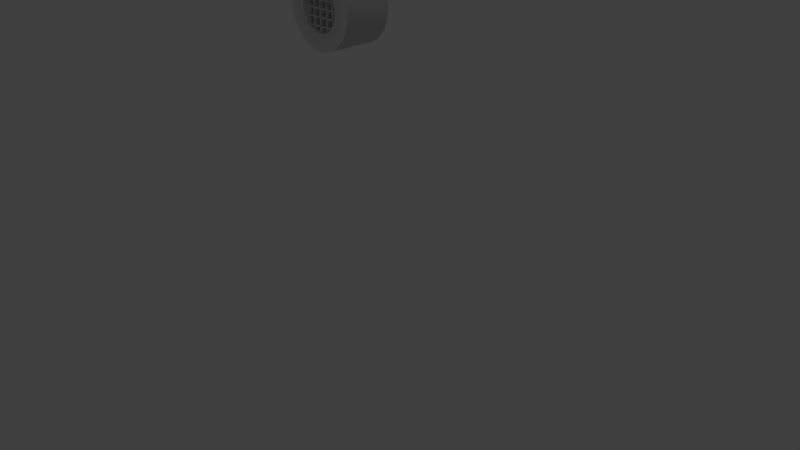 # Source: O.blend  (saved by Blender 2.77.0; exported with 4.5.12 LTS)
import bpy
from mathutils import Matrix  # noqa: F401  (used for matrix-valued properties, if any)

bpy.ops.wm.read_factory_settings(use_empty=True)
scene = bpy.context.scene
scene.name = 'Scene'

# ---- collections
col_collection_1 = bpy.data.collections.new('Collection 1'); scene.collection.children.link(col_collection_1)

# ---- world
world_world = bpy.data.worlds.new('World'); scene.world = world_world
world_world.color = (0.05088, 0.05088, 0.05088)
world_world.use_sun_shadow = False
world_world.sun_shadow_jitter_overblur = 0.0
world_world.cycles.sampling_method = 'MANUAL'

# ---- cameras
cam_camera = bpy.data.cameras.new('Camera')
cam_camera.clip_end = 100.0
cam_camera.lens = 35.0
cam_camera.sensor_width = 32.0
cam_camera.sensor_height = 18.0
cam_camera.ortho_scale = 7.314
cam_camera.dof.focus_distance = 0.0
cam_camera.dof.aperture_fstop = 128.0

# ---- lights
light_lamp = bpy.data.lights.new('Lamp', 'POINT')
light_lamp.transmission_factor = 0.0
light_lamp.cutoff_distance = 30.0
light_lamp.energy = 100.0
light_lamp.shadow_buffer_clip_start = 1.001
light_lamp.shadow_soft_size = 0.1
light_lamp.shadow_maximum_resolution = 0.006
light_lamp.use_absolute_resolution = True

# ---- meshes
me_cube_008 = bpy.data.meshes.new('Cube.008')
me_cube_008.from_pydata([(-96.54, -1.0, -0.7074), (14.34, -1.0, -0.7074), (-96.54, 1.0, -0.7074), (14.34, 1.0, -0.7074), (-96.54, -1.0, -0.7435), (14.34, -1.0, -0.7435), (-96.54, 1.0, -0.7435), (14.34, 1.0, -0.7435), (-96.27, -1.0, -0.3634), (14.6, -1.0, -0.3634), (-96.27, 1.0, -0.3634), (14.6, 1.0, -0.3634), (-96.27, -1.0, -0.3995), (14.6, -1.0, -0.3995), (-96.27, 1.0, -0.3995), (14.6, 1.0, -0.3995), (-96.8, -1.0, 0.6638), (14.07, -1.0, 0.6638), (-96.8, 1.0, 0.6638), (14.07, 1.0, 0.6638), (-96.8, -1.0, 0.6278), (14.07, -1.0, 0.6278), (-96.8, 1.0, 0.6278), (14.07, 1.0, 0.6278), (-97.6, -1.0, 0.3246), (13.28, -1.0, 0.3246), (-97.6, 1.0, 0.3246), (13.28, 1.0, 0.3246), (-97.6, -1.0, 0.2885), (13.28, -1.0, 0.2885), (-97.6, 1.0, 0.2885), (13.28, 1.0, 0.2885), (-96.27, -1.0, -0.01461), (14.6, -1.0, -0.01461), (-96.27, 1.0, -0.01461), (14.6, 1.0, -0.01461), (-96.27, -1.0, -0.05069), (14.6, -1.0, -0.05069), (-96.27, 1.0, -0.05069), (14.6, 1.0, -0.05069), (-1.0, -1.0, -1.0), (-1.0, -1.0, 1.0), (-1.0, 1.0, -1.0), (-1.0, 1.0, 1.0), (1.0, -1.0, -1.0), (1.0, -1.0, 1.0), (1.0, 1.0, -1.0), (1.0, 1.0, 1.0), (-21.13, -1.0, -1.053), (-21.13, -1.0, 0.9474), (-21.13, 1.0, -1.053), (-21.13, 1.0, 0.9474), (-19.13, -1.0, -1.053), (-19.13, -1.0, 0.9474), (-19.13, 1.0, -1.053), (-19.13, 1.0, 0.9474), (-42.05, -1.0, -1.025), (-42.05, -1.0, 0.9753), (-42.05, 1.0, -1.025), (-42.05, 1.0, 0.9753), (-40.05, -1.0, -1.025), (-40.05, -1.0, 0.9753), (-40.05, 1.0, -1.025), (-40.05, 1.0, 0.9753), (-62.49, -1.0, -1.057), (-62.49, -1.0, 0.9435), (-62.49, 1.0, -1.057), (-62.49, 1.0, 0.9435), (-60.49, -1.0, -1.057), (-60.49, -1.0, 0.9435), (-60.49, 1.0, -1.057), (-60.49, 1.0, 0.9435), (-81.87, -1.0, -1.033), (-81.87, -1.0, 0.9674), (-81.87, 1.0, -1.033), (-81.87, 1.0, 0.9674), (-79.87, -1.0, -1.033), (-79.87, -1.0, 0.9674), (-79.87, 1.0, -1.033), (-79.87, 1.0, 0.9674)], [], [(1, 3, 2, 0), (3, 7, 6, 2), (7, 5, 4, 6), (5, 1, 0, 4), (0, 2, 6, 4), (5, 7, 3, 1), (9, 11, 10, 8), (11, 15, 14, 10), (15, 13, 12, 14), (13, 9, 8, 12), (8, 10, 14, 12), (13, 15, 11, 9), (17, 19, 18, 16), (19, 23, 22, 18), (23, 21, 20, 22), (21, 17, 16, 20), (16, 18, 22, 20), (21, 23, 19, 17), (25, 27, 26, 24), (27, 31, 30, 26), (31, 29, 28, 30), (29, 25, 24, 28), (24, 26, 30, 28), (29, 31, 27, 25), (33, 35, 34, 32), (35, 39, 38, 34), (39, 37, 36, 38), (37, 33, 32, 36), (32, 34, 38, 36), (37, 39, 35, 33), (41, 43, 42, 40), (43, 47, 46, 42), (47, 45, 44, 46), (45, 41, 40, 44), (40, 42, 46, 44), (45, 47, 43, 41), (49, 51, 50, 48), (51, 55, 54, 50), (55, 53, 52, 54), (53, 49, 48, 52), (48, 50, 54, 52), (53, 55, 51, 49), (57, 59, 58, 56), (59, 63, 62, 58), (63, 61, 60, 62), (61, 57, 56, 60), (56, 58, 62, 60), (61, 63, 59, 57), (65, 67, 66, 64), (67, 71, 70, 66), (71, 69, 68, 70), (69, 65, 64, 68), (64, 66, 70, 68), (69, 71, 67, 65), (73, 75, 74, 72), (75, 79, 78, 74), (79, 77, 76, 78), (77, 73, 72, 76), (72, 74, 78, 76), (77, 79, 75, 73)])
me_cube_008.use_remesh_preserve_volume = False
me_cube_008.use_remesh_preserve_attributes = False
me_cube_008.use_mirror_vertex_groups = False
me_cube_008.update()
me_cylinder = bpy.data.meshes.new('Cylinder')
me_cylinder.from_pydata([(0.0, 1.0, -1.0), (0.0, 1.0, 1.0), (0.1951, 0.9808, -1.0), (0.1951, 0.9808, 1.0), (0.3827, 0.9239, -1.0), (0.3827, 0.9239, 1.0), (0.5556, 0.8315, -1.0), (0.5556, 0.8315, 1.0), (0.7071, 0.7071, -1.0), (0.7071, 0.7071, 1.0), (0.8315, 0.5556, -1.0), (0.8315, 0.5556, 1.0), (0.9239, 0.3827, -1.0), (0.9239, 0.3827, 1.0), (0.9808, 0.1951, -1.0), (0.9808, 0.1951, 1.0), (1.0, 7.55e-08, -1.0), (1.0, 7.55e-08, 1.0), (0.9808, -0.1951, -1.0), (0.9808, -0.1951, 1.0), (0.9239, -0.3827, -1.0), (0.9239, -0.3827, 1.0), (0.8315, -0.5556, -1.0), (0.8315, -0.5556, 1.0), (0.7071, -0.7071, -1.0), (0.7071, -0.7071, 1.0), (0.5556, -0.8315, -1.0), (0.5556, -0.8315, 1.0), (0.3827, -0.9239, -1.0), (0.3827, -0.9239, 1.0), (0.1951, -0.9808, -1.0), (0.1951, -0.9808, 1.0), (-3.258e-07, -1.0, -1.0), (-3.258e-07, -1.0, 1.0), (-0.1951, -0.9808, -1.0), (-0.1951, -0.9808, 1.0), (-0.3827, -0.9239, -1.0), (-0.3827, -0.9239, 1.0), (-0.5556, -0.8315, -1.0), (-0.5556, -0.8315, 1.0), (-0.7071, -0.7071, -1.0), (-0.7071, -0.7071, 1.0), (-0.8315, -0.5556, -1.0), (-0.8315, -0.5556, 1.0), (-0.9239, -0.3827, -1.0), (-0.9239, -0.3827, 1.0), (-0.9808, -0.1951, -1.0), (-0.9808, -0.1951, 1.0), (-1.0, 9.656e-07, -1.0), (-1.0, 9.656e-07, 1.0), (-0.9808, 0.1951, -1.0), (-0.9808, 0.1951, 1.0), (-0.9239, 0.3827, -1.0), (-0.9239, 0.3827, 1.0), (-0.8315, 0.5556, -1.0), (-0.8315, 0.5556, 1.0), (-0.7071, 0.7071, -1.0), (-0.7071, 0.7071, 1.0), (-0.5556, 0.8315, -1.0), (-0.5556, 0.8315, 1.0), (-0.3827, 0.9239, -1.0), (-0.3827, 0.9239, 1.0), (-0.1951, 0.9808, -1.0), (-0.1951, 0.9808, 1.0), (0.0, 1.0, 1.0), (0.1951, 0.9808, 1.0), (0.3827, 0.9239, 1.0), (0.5556, 0.8315, 1.0), (0.7071, 0.7071, 1.0), (0.8315, 0.5556, 1.0), (0.9239, 0.3827, 1.0), (0.9808, 0.1951, 1.0), (1.0, 7.55e-08, 1.0), (0.9808, -0.1951, 1.0), (0.9239, -0.3827, 1.0), (0.8315, -0.5556, 1.0), (0.7071, -0.7071, 1.0), (0.5556, -0.8315, 1.0), (0.3827, -0.9239, 1.0), (0.1951, -0.9808, 1.0), (-3.258e-07, -1.0, 1.0), (-0.1951, -0.9808, 1.0), (-0.3827, -0.9239, 1.0), (-0.5556, -0.8315, 1.0), (-0.7071, -0.7071, 1.0), (-0.8315, -0.5556, 1.0), (-0.9239, -0.3827, 1.0), (-0.9808, -0.1951, 1.0), (-1.0, 9.656e-07, 1.0), (-0.9808, 0.1951, 1.0), (-0.9239, 0.3827, 1.0), (-0.8315, 0.5556, 1.0), (-0.7071, 0.7071, 1.0), (-0.5556, 0.8315, 1.0), (-0.3827, 0.9239, 1.0), (-0.1951, 0.9808, 1.0), (5.123e-08, 0.575, 1.0), (0.1122, 0.5639, 1.0), (0.22, 0.5312, 1.0), (0.3194, 0.4781, 1.0), (0.4066, 0.4066, 1.0), (0.4781, 0.3194, 1.0), (0.5312, 0.22, 1.0), (0.5639, 0.1122, 1.0), (0.575, 1.737e-07, 1.0), (0.5639, -0.1122, 1.0), (0.5312, -0.22, 1.0), (0.4781, -0.3194, 1.0), (0.4066, -0.4066, 1.0), (0.3194, -0.4781, 1.0), (0.22, -0.5312, 1.0), (0.1122, -0.5639, 1.0), (-1.361e-07, -0.575, 1.0), (-0.1122, -0.5639, 1.0), (-0.22, -0.5312, 1.0), (-0.3194, -0.4781, 1.0), (-0.4066, -0.4066, 1.0), (-0.4781, -0.3194, 1.0), (-0.5312, -0.22, 1.0), (-0.5639, -0.1122, 1.0), (-0.575, 6.854e-07, 1.0), (-0.5639, 0.1122, 1.0), (-0.5312, 0.22, 1.0), (-0.4781, 0.3194, 1.0), (-0.4066, 0.4066, 1.0), (-0.3194, 0.4781, 1.0), (-0.22, 0.5312, 1.0), (-0.1122, 0.5639, 1.0), (5.052e-08, 0.5775, -0.9599), (0.1127, 0.5664, -0.9599), (0.221, 0.5336, -0.9599), (0.3209, 0.4802, -0.9599), (0.4084, 0.4084, -0.9599), (0.4802, 0.3208, -0.9599), (0.5336, 0.221, -0.9599), (0.5664, 0.1127, -0.9599), (0.5775, 1.007e-07, -0.9599), (0.5664, -0.1127, -0.9599), (0.5336, -0.221, -0.9599), (0.4802, -0.3208, -0.9599), (0.4084, -0.4084, -0.9599), (0.3208, -0.4802, -0.9599), (0.221, -0.5336, -0.9599), (0.1127, -0.5664, -0.9599), (-1.377e-07, -0.5775, -0.9599), (-0.1127, -0.5664, -0.9599), (-0.221, -0.5336, -0.9599), (-0.3209, -0.4802, -0.9599), (-0.4084, -0.4084, -0.9599), (-0.4802, -0.3208, -0.9599), (-0.5336, -0.221, -0.9599), (-0.5664, -0.1127, -0.9599), (-0.5775, 6.148e-07, -0.9599), (-0.5664, 0.1127, -0.9599), (-0.5336, 0.221, -0.9599), (-0.4802, 0.3209, -0.9599), (-0.4084, 0.4084, -0.9599), (-0.3208, 0.4802, -0.9599), (-0.221, 0.5336, -0.9599), (-0.1127, 0.5664, -0.9599), (0.0, 1.0, -1.0), (0.1951, 0.9808, -1.0), (0.3827, 0.9239, -1.0), (0.5556, 0.8315, -1.0), (0.7071, 0.7071, -1.0), (0.8315, 0.5556, -1.0), (0.9239, 0.3827, -1.0), (0.9808, 0.1951, -1.0), (1.0, 7.55e-08, -1.0), (0.9808, -0.1951, -1.0), (0.9239, -0.3827, -1.0), (0.8315, -0.5556, -1.0), (0.7071, -0.7071, -1.0), (0.5556, -0.8315, -1.0), (0.3827, -0.9239, -1.0), (0.1951, -0.9808, -1.0), (-3.258e-07, -1.0, -1.0), (-0.1951, -0.9808, -1.0), (-0.3827, -0.9239, -1.0), (-0.5556, -0.8315, -1.0), (-0.7071, -0.7071, -1.0), (-0.8315, -0.5556, -1.0), (-0.9239, -0.3827, -1.0), (-0.9808, -0.1951, -1.0), (-1.0, 9.656e-07, -1.0), (-0.9808, 0.1951, -1.0), (-0.9239, 0.3827, -1.0), (-0.8315, 0.5556, -1.0), (-0.7071, 0.7071, -1.0), (-0.5556, 0.8315, -1.0), (-0.3827, 0.9239, -1.0), (-0.1951, 0.9808, -1.0), (5.052e-08, 0.5775, -0.992), (0.1127, 0.5664, -0.992), (0.221, 0.5336, -0.992), (0.3209, 0.4802, -0.992), (0.4084, 0.4084, -0.992), (0.4802, 0.3209, -0.992), (0.5336, 0.221, -0.992), (0.5664, 0.1127, -0.992), (0.5775, 1.666e-07, -0.992), (0.5664, -0.1127, -0.992), (0.5336, -0.221, -0.992), (0.4802, -0.3208, -0.992), (0.4084, -0.4084, -0.992), (0.3208, -0.4802, -0.992), (0.221, -0.5336, -0.992), (0.1127, -0.5664, -0.992), (-1.377e-07, -0.5775, -0.992), (-0.1127, -0.5664, -0.992), (-0.221, -0.5336, -0.992), (-0.3209, -0.4802, -0.992), (-0.4084, -0.4084, -0.992), (-0.4802, -0.3208, -0.992), (-0.5336, -0.221, -0.992), (-0.5664, -0.1127, -0.992), (-0.5775, 6.807e-07, -0.992), (-0.5664, 0.1127, -0.992), (-0.5336, 0.221, -0.992), (-0.4802, 0.3209, -0.992), (-0.4084, 0.4084, -0.992), (-0.3208, 0.4802, -0.992), (-0.221, 0.5336, -0.992), (-0.1127, 0.5664, -0.992), (5.052e-08, 0.5775, -0.9434), (0.1127, 0.5664, -0.9434), (0.221, 0.5336, -0.9434), (0.3209, 0.4802, -0.9434), (0.4084, 0.4084, -0.9434), (0.4802, 0.3209, -0.9434), (0.5336, 0.221, -0.9434), (0.5664, 0.1127, -0.9434), (0.5775, 1.688e-07, -0.9434), (0.5664, -0.1127, -0.9434), (0.5336, -0.221, -0.9434), (0.4802, -0.3208, -0.9434), (0.4084, -0.4084, -0.9434), (0.3208, -0.4802, -0.9434), (0.221, -0.5336, -0.9434), (0.1127, -0.5664, -0.9434), (-1.377e-07, -0.5775, -0.9434), (-0.1127, -0.5664, -0.9434), (-0.221, -0.5336, -0.9434), (-0.3209, -0.4802, -0.9434), (-0.4084, -0.4084, -0.9434), (-0.4802, -0.3208, -0.9434), (-0.5336, -0.221, -0.9434), (-0.5664, -0.1127, -0.9434), (-0.5775, 6.828e-07, -0.9434), (-0.5664, 0.1127, -0.9434), (-0.5336, 0.221, -0.9434), (-0.4802, 0.3209, -0.9434), (-0.4084, 0.4084, -0.9434), (-0.3208, 0.4802, -0.9434), (-0.221, 0.5336, -0.9434), (-0.1127, 0.5664, -0.9434)], [], [(0, 1, 3, 2), (2, 3, 5, 4), (4, 5, 7, 6), (6, 7, 9, 8), (8, 9, 11, 10), (10, 11, 13, 12), (12, 13, 15, 14), (14, 15, 17, 16), (16, 17, 19, 18), (18, 19, 21, 20), (20, 21, 23, 22), (22, 23, 25, 24), (24, 25, 27, 26), (26, 27, 29, 28), (28, 29, 31, 30), (30, 31, 33, 32), (32, 33, 35, 34), (34, 35, 37, 36), (36, 37, 39, 38), (38, 39, 41, 40), (40, 41, 43, 42), (42, 43, 45, 44), (44, 45, 47, 46), (46, 47, 49, 48), (48, 49, 51, 50), (50, 51, 53, 52), (52, 53, 55, 54), (54, 55, 57, 56), (56, 57, 59, 58), (58, 59, 61, 60), (29, 27, 77, 78), (60, 61, 63, 62), (62, 63, 1, 0), (11, 9, 68, 69), (47, 45, 86, 87), (3, 1, 64, 65), (1, 63, 95, 64), (21, 19, 73, 74), (39, 37, 82, 83), (57, 55, 91, 92), (13, 11, 69, 70), (31, 29, 78, 79), (49, 47, 87, 88), (5, 3, 65, 66), (23, 21, 74, 75), (41, 39, 83, 84), (59, 57, 92, 93), (15, 13, 70, 71), (33, 31, 79, 80), (51, 49, 88, 89), (7, 5, 66, 67), (25, 23, 75, 76), (43, 41, 84, 85), (61, 59, 93, 94), (17, 15, 71, 72), (35, 33, 80, 81), (53, 51, 89, 90), (9, 7, 67, 68), (27, 25, 76, 77), (45, 43, 85, 86), (63, 61, 94, 95), (19, 17, 72, 73), (37, 35, 81, 82), (55, 53, 90, 91), (90, 89, 121, 122), (77, 76, 108, 109), (91, 90, 122, 123), (78, 77, 109, 110), (65, 64, 96, 97), (92, 91, 123, 124), (79, 78, 110, 111), (66, 65, 97, 98), (93, 92, 124, 125), (80, 79, 111, 112), (67, 66, 98, 99), (94, 93, 125, 126), (81, 80, 112, 113), (68, 67, 99, 100), (95, 94, 126, 127), (82, 81, 113, 114), (69, 68, 100, 101), (64, 95, 127, 96), (83, 82, 114, 115), (70, 69, 101, 102), (84, 83, 115, 116), (71, 70, 102, 103), (85, 84, 116, 117), (72, 71, 103, 104), (86, 85, 117, 118), (73, 72, 104, 105), (87, 86, 118, 119), (74, 73, 105, 106), (88, 87, 119, 120), (75, 74, 106, 107), (89, 88, 120, 121), (76, 75, 107, 108), (98, 97, 129, 130), (125, 124, 156, 157), (112, 111, 143, 144), (99, 98, 130, 131), (126, 125, 157, 158), (113, 112, 144, 145), (100, 99, 131, 132), (127, 126, 158, 159), (114, 113, 145, 146), (101, 100, 132, 133), (96, 127, 159, 128), (115, 114, 146, 147), (102, 101, 133, 134), (116, 115, 147, 148), (103, 102, 134, 135), (117, 116, 148, 149), (104, 103, 135, 136), (118, 117, 149, 150), (105, 104, 136, 137), (119, 118, 150, 151), (106, 105, 137, 138), (120, 119, 151, 152), (107, 106, 138, 139), (121, 120, 152, 153), (108, 107, 139, 140), (122, 121, 153, 154), (109, 108, 140, 141), (123, 122, 154, 155), (110, 109, 141, 142), (97, 96, 128, 129), (124, 123, 155, 156), (111, 110, 142, 143), (10, 12, 166, 165), (28, 30, 175, 174), (46, 48, 184, 183), (2, 4, 162, 161), (20, 22, 171, 170), (38, 40, 180, 179), (56, 58, 189, 188), (12, 14, 167, 166), (30, 32, 176, 175), (48, 50, 185, 184), (4, 6, 163, 162), (22, 24, 172, 171), (40, 42, 181, 180), (58, 60, 190, 189), (14, 16, 168, 167), (32, 34, 177, 176), (50, 52, 186, 185), (6, 8, 164, 163), (24, 26, 173, 172), (42, 44, 182, 181), (60, 62, 191, 190), (16, 18, 169, 168), (34, 36, 178, 177), (52, 54, 187, 186), (8, 10, 165, 164), (26, 28, 174, 173), (44, 46, 183, 182), (0, 2, 161, 160), (62, 0, 160, 191), (18, 20, 170, 169), (36, 38, 179, 178), (54, 56, 188, 187), (183, 184, 216, 215), (170, 171, 203, 202), (184, 185, 217, 216), (171, 172, 204, 203), (185, 186, 218, 217), (172, 173, 205, 204), (186, 187, 219, 218), (173, 174, 206, 205), (160, 161, 193, 192), (187, 188, 220, 219), (174, 175, 207, 206), (161, 162, 194, 193), (188, 189, 221, 220), (175, 176, 208, 207), (162, 163, 195, 194), (189, 190, 222, 221), (176, 177, 209, 208), (163, 164, 196, 195), (190, 191, 223, 222), (177, 178, 210, 209), (164, 165, 197, 196), (191, 160, 192, 223), (178, 179, 211, 210), (165, 166, 198, 197), (179, 180, 212, 211), (166, 167, 199, 198), (180, 181, 213, 212), (167, 168, 200, 199), (181, 182, 214, 213), (168, 169, 201, 200), (182, 183, 215, 214), (169, 170, 202, 201), (218, 219, 251, 250), (205, 206, 238, 237), (192, 193, 225, 224), (219, 220, 252, 251), (206, 207, 239, 238), (193, 194, 226, 225), (220, 221, 253, 252), (207, 208, 240, 239), (194, 195, 227, 226), (221, 222, 254, 253), (208, 209, 241, 240), (195, 196, 228, 227), (222, 223, 255, 254), (209, 210, 242, 241), (196, 197, 229, 228), (223, 192, 224, 255), (210, 211, 243, 242), (197, 198, 230, 229), (211, 212, 244, 243), (198, 199, 231, 230), (212, 213, 245, 244), (199, 200, 232, 231), (213, 214, 246, 245), (200, 201, 233, 232), (214, 215, 247, 246), (201, 202, 234, 233), (215, 216, 248, 247), (202, 203, 235, 234), (216, 217, 249, 248), (203, 204, 236, 235), (217, 218, 250, 249), (204, 205, 237, 236)])
me_cylinder.polygons.foreach_set('use_smooth', [True] * 224)
me_cylinder.use_remesh_preserve_volume = False
me_cylinder.use_remesh_preserve_attributes = False
me_cylinder.use_mirror_vertex_groups = False
me_cylinder.update()

# ---- objects
ob_cube_000 = bpy.data.objects.new('Cube.000', me_cube_008)
ob_cylinder = bpy.data.objects.new('Cylinder', me_cylinder)
ob_lamp = bpy.data.objects.new('Lamp', light_lamp)
ob_camera = bpy.data.objects.new('Camera', cam_camera)

# ---- transforms, parenting, visibility, modifiers, constraints
ob_cube_000.location = (0.2178, 0.0, 0.0108)
ob_cube_000.scale = (0.005352, 0.2952, 0.2967)
ob_cube_000.lineart.crease_threshold = 0.0
ob_cylinder.location = (0.0, 0.0, 0.0)
ob_cylinder.rotation_euler = (1.571, 0.0, 0.0)
ob_cylinder.scale = (0.5, 0.5, 0.31)
ob_cylinder.lineart.crease_threshold = 0.0
ob_lamp.location = (4.076, 1.005, 5.904)
ob_lamp.rotation_euler = (0.6503, 0.05522, 1.866)
ob_lamp.lock_rotations_4d = False
ob_lamp.empty_display_type = 'ARROWS'
ob_lamp.color = (0.0, 0.0, 0.0, 0.0)
ob_lamp.lineart.crease_threshold = 0.0
ob_camera.location = (7.963, -6.508, 2.233)
ob_camera.rotation_euler = (1.109, 0.01082, 0.8149)
ob_camera.lock_rotations_4d = False
ob_camera.empty_display_type = 'ARROWS'
ob_camera.color = (0.0, 0.0, 0.0, 0.0)
ob_camera.display_type = 'WIRE'
ob_camera.lineart.crease_threshold = 0.0

# ---- collection membership
col_collection_1.objects.link(ob_cube_000)
col_collection_1.objects.link(ob_cylinder)
col_collection_1.objects.link(ob_lamp)
col_collection_1.objects.link(ob_camera)

# ---- scene / render settings (as saved in the file)
scene.camera = ob_camera
scene.frame_start = 1; scene.frame_end = 250; scene.frame_set(1)
scene.render.engine = 'BLENDER_EEVEE_NEXT'
scene.render.resolution_percentage = 50
scene.render.dither_intensity = 0.0
scene.cycles.use_denoising = False
scene.cycles.samples = 128
scene.cycles.sampling_pattern = 'TABULATED_SOBOL'
scene.cycles.light_sampling_threshold = 0.0
scene.cycles.use_adaptive_sampling = False
scene.cycles.use_light_tree = False
scene.cycles.blur_glossy = 0.0
scene.cycles.sample_clamp_indirect = 0.0
scene.view_settings.view_transform = 'Standard'
bpy.context.view_layer.update()
